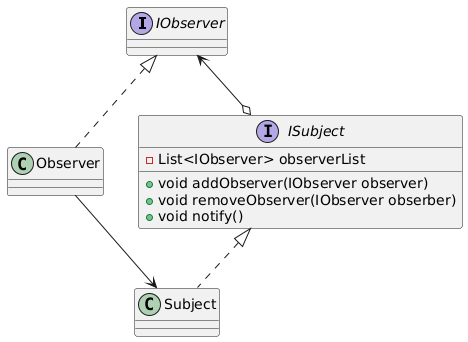

The diagram above was rendered by PlantUML. Its source (embedded in the PNG):
@startuml
interface IObserver
class Observer
interface ISubject {
    -List<IObserver> observerList
    +void addObserver(IObserver observer)
    +void removeObserver(IObserver obserber)
    +void notify()
}
class Subject
IObserver <|.. Observer
ISubject <|.. Subject
IObserver <--o ISubject
Observer --> Subject
@enduml